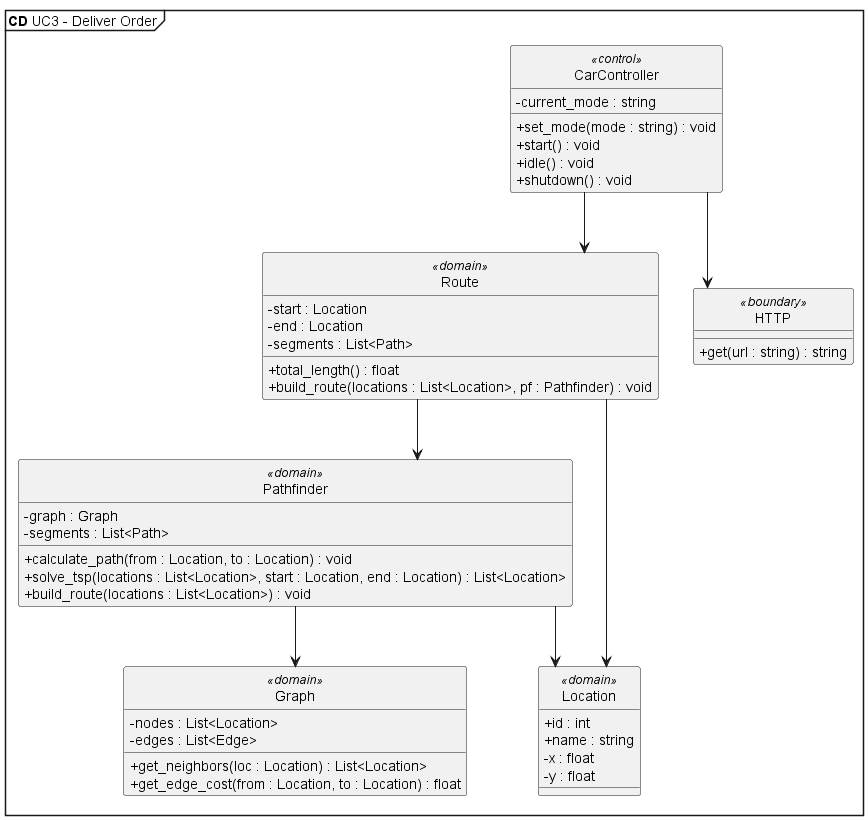

The diagram above was rendered by PlantUML. Its source (embedded in the PNG):
@startuml CD UC3 - Deliver Order

mainframe **CD** UC3 - Deliver Order

hide circle
skinparam {
    packageStyle rectangle
    Linetype ortho
    ClassAttributeIconSize 0
}

'----------------------------
' CAR SIDE
'----------------------------

class "CarController" as cc <<control>> {
    -current_mode : string
    +set_mode(mode : string) : void
    +start() : void
    +idle() : void
    +shutdown() : void
}

class "Route" as r <<domain>> {
    -start : Location
    -end : Location
    -segments : List<Path>
    +total_length() : float
    +build_route(locations : List<Location>, pf : Pathfinder) : void
}

class "Pathfinder" as pf <<domain>> {
    -graph : Graph
    -segments : List<Path>
    +calculate_path(from : Location, to : Location) : void
    +solve_tsp(locations : List<Location>, start : Location, end : Location) : List<Location>
    +build_route(locations : List<Location>) : void
}

class "Graph" as g <<domain>> {
    -nodes : List<Location>
    -edges : List<Edge>
    +get_neighbors(loc : Location) : List<Location>
    +get_edge_cost(from : Location, to : Location) : float
}

class "Location" as l <<domain>> {
    +id : int
    +name : string
    -x : float
    -y : float
}

class "HTTP" as car_http <<boundary>> {
    +get(url : string) : string
}


'----------------------------
' RELATIONSHIPS
'----------------------------

cc --> r
r --> pf
pf --> g
r --> l
pf --> l
cc --> car_http



@enduml